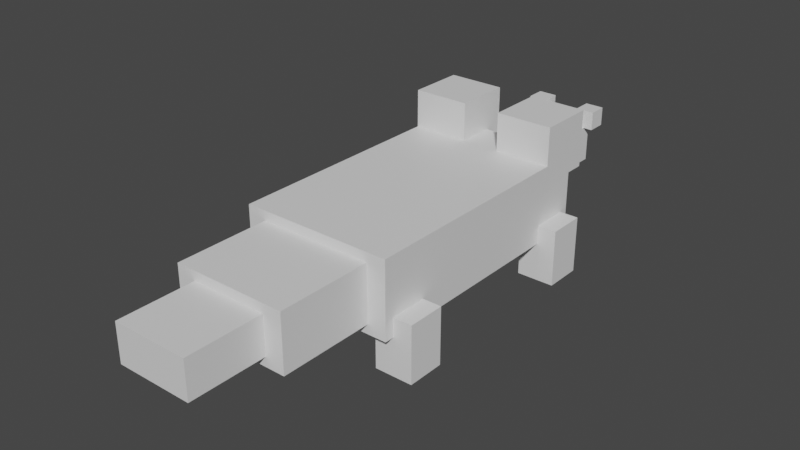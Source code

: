 # Source: sandile.blend  (saved by Blender 2.81.16; exported with 4.5.12 LTS)
import bpy
from mathutils import Matrix  # noqa: F401  (used for matrix-valued properties, if any)

bpy.ops.wm.read_factory_settings(use_empty=True)
scene = bpy.context.scene
scene.name = 'Scene'

# ---- collections
col_collection = bpy.data.collections.new('Collection'); scene.collection.children.link(col_collection)

# ---- materials (node trees are filled in below, after node groups)
mat_default_obj = bpy.data.materials.new('Default OBJ')
mat_default_obj.use_transparent_shadow = False

# ---- material node trees
mat_default_obj.use_nodes = True; mat_default_obj.node_tree.nodes.clear()
_N = mat_default_obj.node_tree.nodes; _L = mat_default_obj.node_tree.links
n0 = _N.new('ShaderNodeOutputMaterial'); n0.name = 'Material Output'; n0.location = (300, 300)
n1 = _N.new('ShaderNodeBsdfPrincipled'); n1.name = 'Principled BSDF'; n1.location = (10, 300)
n1.distribution = 'GGX'
n1.subsurface_method = 'BURLEY'
n1.inputs[3].default_value = 1.45
n1.inputs[27].default_value = (0.0, 0.0, 0.0, 1.0)
n1.inputs[28].default_value = 1.0
_L.new(n1.outputs[0], n0.inputs[0])
n0.is_active_output = True

# ---- world
world_world = bpy.data.worlds.new('World'); scene.world = world_world
world_world.use_nodes = True; world_world.node_tree.nodes.clear()
_N = world_world.node_tree.nodes; _L = world_world.node_tree.links
n0 = _N.new('ShaderNodeOutputWorld'); n0.name = 'World Output'; n0.location = (300, 300)
n1 = _N.new('ShaderNodeBackground'); n1.name = 'Background'; n1.location = (10, 300)
n1.inputs[0].default_value = (0.05088, 0.05088, 0.05088, 1.0)
_L.new(n1.outputs[0], n0.inputs[0])
n0.is_active_output = True
world_world.color = (0.05088, 0.05088, 0.05088)
world_world.use_sun_shadow = False
world_world.sun_shadow_jitter_overblur = 0.0

# ---- meshes
me_right_eye = bpy.data.meshes.new('Right_Eye')
me_right_eye.from_pydata([(0.09375, -0.09375, -0.09375), (-0.09375, -0.09375, -0.09375), (-0.09375, 0.09375, -0.09375), (0.09375, 0.09375, -0.09375), (-0.09375, -0.09375, 0.09375), (0.09375, -0.09375, 0.09375), (0.09375, 0.09375, 0.09375), (-0.09375, 0.09375, 0.09375)], [], [(0, 1, 2, 3), (4, 5, 6, 7), (3, 2, 7, 6), (5, 4, 1, 0), (5, 0, 3, 6), (1, 4, 7, 2)])
_uv = me_right_eye.uv_layers.new(name='UVMap')
_uv.uv.foreach_set('vector', [0.75, 0.8125, 0.7969, 0.8125, 0.7969, 0.9062, 0.75, 0.9062, 0.8438, 0.8125, 0.8906, 0.8125, 0.8906, 0.9062, 0.8438, 0.9062, 0.75, 0.9062, 0.7969, 0.9062, 0.7969, 1.0, 0.75, 1.0, 0.7969, 0.9062, 0.8438, 0.9062, 0.8438, 1.0, 0.7969, 1.0, 0.7031, 0.8125, 0.75, 0.8125, 0.75, 0.9062, 0.7031, 0.9062, 0.7969, 0.8125, 0.8438, 0.8125, 0.8438, 0.9062, 0.7969, 0.9062])
me_right_eye.materials.append(mat_default_obj)
me_right_eye.use_remesh_fix_poles = True
me_right_eye.use_remesh_preserve_attributes = False
me_right_eye.use_mirror_vertex_groups = False
me_right_eye.update()
me_base_tail = bpy.data.meshes.new('Base_Tail')
me_base_tail.from_pydata([(0.1875, -0.09375, -0.1562), (-0.1875, -0.09375, -0.1562), (-0.1875, 0.09375, -0.1562), (0.1875, 0.09375, -0.1562), (-0.1875, -0.09375, 0.1562), (0.1875, -0.09375, 0.1562), (0.1875, 0.09375, 0.1562), (-0.1875, 0.09375, 0.1562)], [], [(0, 1, 2, 3), (4, 5, 6, 7), (3, 2, 7, 6), (5, 4, 1, 0), (5, 0, 3, 6), (1, 4, 7, 2)])
_uv = me_base_tail.uv_layers.new(name='UVMap')
_uv.uv.foreach_set('vector', [0.2031, 0.1562, 0.2969, 0.1562, 0.2969, 0.25, 0.2031, 0.25, 0.375, 0.1562, 0.4688, 0.1562, 0.4688, 0.25, 0.375, 0.25, 0.2031, 0.25, 0.2969, 0.25, 0.2969, 0.4062, 0.2031, 0.4062, 0.2969, 0.25, 0.3906, 0.25, 0.3906, 0.4062, 0.2969, 0.4062, 0.125, 0.1562, 0.2031, 0.1562, 0.2031, 0.25, 0.125, 0.25, 0.2969, 0.1562, 0.375, 0.1562, 0.375, 0.25, 0.2969, 0.25])
me_base_tail.materials.append(mat_default_obj)
me_base_tail.use_remesh_fix_poles = True
me_base_tail.use_remesh_preserve_attributes = False
me_base_tail.use_mirror_vertex_groups = False
me_base_tail.update()
me_tip_tail = bpy.data.meshes.new('Tip_Tail')
me_tip_tail.from_pydata([(0.125, -0.0625, -0.125), (-0.125, -0.0625, -0.125), (-0.125, 0.0625, -0.125), (0.125, 0.0625, -0.125), (-0.125, -0.0625, 0.125), (0.125, -0.0625, 0.125), (0.125, 0.0625, 0.125), (-0.125, 0.0625, 0.125)], [], [(0, 1, 2, 3), (4, 5, 6, 7), (3, 2, 7, 6), (5, 4, 1, 0), (5, 0, 3, 6), (1, 4, 7, 2)])
_uv = me_tip_tail.uv_layers.new(name='UVMap')
_uv.uv.foreach_set('vector', [0.5312, 0.03125, 0.5938, 0.03125, 0.5938, 0.09375, 0.5312, 0.09375, 0.6562, 0.03125, 0.7188, 0.03125, 0.7188, 0.09375, 0.6562, 0.09375, 0.5312, 0.09375, 0.5938, 0.09375, 0.5938, 0.2188, 0.5312, 0.2188, 0.5938, 0.09375, 0.6562, 0.09375, 0.6562, 0.2188, 0.5938, 0.2188, 0.4688, 0.03125, 0.5312, 0.03125, 0.5312, 0.09375, 0.4688, 0.09375, 0.5938, 0.03125, 0.6562, 0.03125, 0.6562, 0.09375, 0.5938, 0.09375])
me_tip_tail.materials.append(mat_default_obj)
me_tip_tail.use_remesh_fix_poles = True
me_tip_tail.use_remesh_preserve_attributes = False
me_tip_tail.use_mirror_vertex_groups = False
me_tip_tail.update()
me_leg4 = bpy.data.meshes.new('leg4')
me_leg4.from_pydata([(0.0625, -0.1875, -0.0625), (-0.0625, -0.1875, -0.0625), (-0.0625, 0.0, -0.0625), (0.0625, 0.0, -0.0625), (-0.0625, -0.1875, 0.0625), (0.0625, -0.1875, 0.0625), (0.0625, 0.0, 0.0625), (-0.0625, 0.0, 0.0625)], [], [(0, 1, 2, 3), (4, 5, 6, 7), (3, 2, 7, 6), (5, 4, 1, 0), (5, 0, 3, 6), (1, 4, 7, 2)])
_uv = me_leg4.uv_layers.new(name='UVMap')
_uv.uv.foreach_set('vector', [0.03125, 0.25, 0.0625, 0.25, 0.0625, 0.3438, 0.03125, 0.3438, 0.09375, 0.25, 0.125, 0.25, 0.125, 0.3438, 0.09375, 0.3438, 0.03125, 0.3438, 0.0625, 0.3438, 0.0625, 0.4062, 0.03125, 0.4062, 0.0625, 0.3438, 0.09375, 0.3438, 0.09375, 0.4062, 0.0625, 0.4062, 0.0, 0.25, 0.03125, 0.25, 0.03125, 0.3438, 0.0, 0.3438, 0.0625, 0.25, 0.09375, 0.25, 0.09375, 0.3438, 0.0625, 0.3438])
me_leg4.materials.append(mat_default_obj)
me_leg4.use_remesh_fix_poles = True
me_leg4.use_remesh_preserve_attributes = False
me_leg4.use_mirror_vertex_groups = False
me_leg4.update()
me_right_nostril = bpy.data.meshes.new('Right_Nostril')
me_right_nostril.from_pydata([(0.03125, -0.03125, -0.03125), (-0.03125, -0.03125, -0.03125), (-0.03125, 0.03125, -0.03125), (0.03125, 0.03125, -0.03125), (-0.03125, -0.03125, 0.03125), (0.03125, -0.03125, 0.03125), (0.03125, 0.03125, 0.03125), (-0.03125, 0.03125, 0.03125)], [], [(0, 1, 2, 3), (4, 5, 6, 7), (3, 2, 7, 6), (5, 4, 1, 0), (5, 0, 3, 6), (1, 4, 7, 2)])
_uv = me_right_nostril.uv_layers.new(name='UVMap')
_uv.uv.foreach_set('vector', [0.9219, 0.9375, 0.9375, 0.9375, 0.9375, 0.9688, 0.9219, 0.9688, 0.9531, 0.9375, 0.9688, 0.9375, 0.9688, 0.9688, 0.9531, 0.9688, 0.9219, 0.9688, 0.9375, 0.9688, 0.9375, 1.0, 0.9219, 1.0, 0.9375, 0.9688, 0.9531, 0.9688, 0.9531, 1.0, 0.9375, 1.0, 0.9062, 0.9375, 0.9219, 0.9375, 0.9219, 0.9688, 0.9062, 0.9688, 0.9375, 0.9375, 0.9531, 0.9375, 0.9531, 0.9688, 0.9375, 0.9688])
me_right_nostril.materials.append(mat_default_obj)
me_right_nostril.use_remesh_fix_poles = True
me_right_nostril.use_remesh_preserve_attributes = False
me_right_nostril.use_mirror_vertex_groups = False
me_right_nostril.update()
me_bottom_mouth_ridge = bpy.data.meshes.new('Bottom_Mouth_Ridge')
me_bottom_mouth_ridge.from_pydata([(0.0625, -0.03125, -0.1562), (-0.0625, -0.03125, -0.1562), (-0.0625, 0.03125, -0.1562), (0.0625, 0.03125, -0.1562), (-0.0625, -0.03125, 0.1562), (0.0625, -0.03125, 0.1562), (0.0625, 0.03125, 0.1562), (-0.0625, 0.03125, 0.1562)], [], [(0, 1, 2, 3), (4, 5, 6, 7), (3, 2, 7, 6), (5, 4, 1, 0), (5, 0, 3, 6), (1, 4, 7, 2)])
_uv = me_bottom_mouth_ridge.uv_layers.new(name='UVMap')
_uv.uv.foreach_set('vector', [0.8125, 0.0625, 0.8438, 0.0625, 0.8438, 0.09375, 0.8125, 0.09375, 0.9219, 0.0625, 0.9531, 0.0625, 0.9531, 0.09375, 0.9219, 0.09375, 0.8125, 0.09375, 0.8438, 0.09375, 0.8438, 0.25, 0.8125, 0.25, 0.8438, 0.09375, 0.875, 0.09375, 0.875, 0.25, 0.8438, 0.25, 0.7344, 0.0625, 0.8125, 0.0625, 0.8125, 0.09375, 0.7344, 0.09375, 0.8438, 0.0625, 0.9219, 0.0625, 0.9219, 0.09375, 0.8438, 0.09375])
me_bottom_mouth_ridge.materials.append(mat_default_obj)
me_bottom_mouth_ridge.use_remesh_fix_poles = True
me_bottom_mouth_ridge.use_remesh_preserve_attributes = False
me_bottom_mouth_ridge.use_mirror_vertex_groups = False
me_bottom_mouth_ridge.update()
me_leg3 = bpy.data.meshes.new('leg3')
me_leg3.from_pydata([(0.0625, -0.1875, -0.0625), (-0.0625, -0.1875, -0.0625), (-0.0625, 0.0, -0.0625), (0.0625, 0.0, -0.0625), (-0.0625, -0.1875, 0.0625), (0.0625, -0.1875, 0.0625), (0.0625, 0.0, 0.0625), (-0.0625, 0.0, 0.0625)], [], [(0, 1, 2, 3), (4, 5, 6, 7), (3, 2, 7, 6), (5, 4, 1, 0), (5, 0, 3, 6), (1, 4, 7, 2)])
_uv = me_leg3.uv_layers.new(name='UVMap')
_uv.uv.foreach_set('vector', [0.03125, 0.25, 0.0625, 0.25, 0.0625, 0.3438, 0.03125, 0.3438, 0.09375, 0.25, 0.125, 0.25, 0.125, 0.3438, 0.09375, 0.3438, 0.03125, 0.3438, 0.0625, 0.3438, 0.0625, 0.4062, 0.03125, 0.4062, 0.0625, 0.3438, 0.09375, 0.3438, 0.09375, 0.4062, 0.0625, 0.4062, 0.0, 0.25, 0.03125, 0.25, 0.03125, 0.3438, 0.0, 0.3438, 0.0625, 0.25, 0.09375, 0.25, 0.09375, 0.3438, 0.0625, 0.3438])
me_leg3.materials.append(mat_default_obj)
me_leg3.use_remesh_fix_poles = True
me_leg3.use_remesh_preserve_attributes = False
me_leg3.use_mirror_vertex_groups = False
me_leg3.update()
me_left_eye = bpy.data.meshes.new('Left_Eye')
me_left_eye.from_pydata([(0.09375, -0.09375, -0.09375), (-0.09375, -0.09375, -0.09375), (-0.09375, 0.09375, -0.09375), (0.09375, 0.09375, -0.09375), (-0.09375, -0.09375, 0.09375), (0.09375, -0.09375, 0.09375), (0.09375, 0.09375, 0.09375), (-0.09375, 0.09375, 0.09375)], [], [(0, 1, 2, 3), (4, 5, 6, 7), (3, 2, 7, 6), (5, 4, 1, 0), (5, 0, 3, 6), (1, 4, 7, 2)])
_uv = me_left_eye.uv_layers.new(name='UVMap')
_uv.uv.foreach_set('vector', [0.75, 0.8125, 0.7969, 0.8125, 0.7969, 0.9062, 0.75, 0.9062, 0.8438, 0.8125, 0.8906, 0.8125, 0.8906, 0.9062, 0.8438, 0.9062, 0.75, 0.9062, 0.7969, 0.9062, 0.7969, 1.0, 0.75, 1.0, 0.7969, 0.9062, 0.8438, 0.9062, 0.8438, 1.0, 0.7969, 1.0, 0.7031, 0.8125, 0.75, 0.8125, 0.75, 0.9062, 0.7031, 0.9062, 0.7969, 0.8125, 0.8438, 0.8125, 0.8438, 0.9062, 0.7969, 0.9062])
me_left_eye.materials.append(mat_default_obj)
me_left_eye.use_remesh_fix_poles = True
me_left_eye.use_remesh_preserve_attributes = False
me_left_eye.use_mirror_vertex_groups = False
me_left_eye.update()
me_mouth = bpy.data.meshes.new('Mouth')
me_mouth.from_pydata([(0.09375, -0.0625, -0.1875), (-0.09375, -0.0625, -0.1875), (-0.09375, 0.0625, -0.1875), (0.09375, 0.0625, -0.1875), (-0.09375, -0.0625, 0.1875), (0.09375, -0.0625, 0.1875), (0.09375, 0.0625, 0.1875), (-0.09375, 0.0625, 0.1875)], [], [(0, 1, 2, 3), (4, 5, 6, 7), (3, 2, 7, 6), (5, 4, 1, 0), (5, 0, 3, 6), (1, 4, 7, 2)])
_uv = me_mouth.uv_layers.new(name='UVMap')
_uv.uv.foreach_set('vector', [0.7969, 0.5312, 0.8438, 0.5312, 0.8438, 0.5938, 0.7969, 0.5938, 0.9375, 0.5312, 0.9844, 0.5312, 0.9844, 0.5938, 0.9375, 0.5938, 0.7969, 0.5938, 0.8438, 0.5938, 0.8438, 0.7812, 0.7969, 0.7812, 0.8438, 0.5938, 0.8906, 0.5938, 0.8906, 0.7812, 0.8438, 0.7812, 0.7031, 0.5312, 0.7969, 0.5312, 0.7969, 0.5938, 0.7031, 0.5938, 0.8438, 0.5312, 0.9375, 0.5312, 0.9375, 0.5938, 0.8438, 0.5938])
me_mouth.materials.append(mat_default_obj)
me_mouth.use_remesh_fix_poles = True
me_mouth.use_remesh_preserve_attributes = False
me_mouth.use_mirror_vertex_groups = False
me_mouth.update()
me_leg1 = bpy.data.meshes.new('leg1')
me_leg1.from_pydata([(0.0625, -0.1875, -0.0625), (-0.0625, -0.1875, -0.0625), (-0.0625, 7.451e-09, -0.0625), (0.0625, 7.451e-09, -0.0625), (-0.0625, -0.1875, 0.0625), (0.0625, -0.1875, 0.0625), (0.0625, 7.451e-09, 0.0625), (-0.0625, 7.451e-09, 0.0625)], [], [(0, 1, 2, 3), (4, 5, 6, 7), (3, 2, 7, 6), (5, 4, 1, 0), (5, 0, 3, 6), (1, 4, 7, 2)])
_uv = me_leg1.uv_layers.new(name='UVMap')
_uv.uv.foreach_set('vector', [0.03125, 0.25, 0.0625, 0.25, 0.0625, 0.3438, 0.03125, 0.3438, 0.09375, 0.25, 0.125, 0.25, 0.125, 0.3438, 0.09375, 0.3438, 0.03125, 0.3438, 0.0625, 0.3438, 0.0625, 0.4062, 0.03125, 0.4062, 0.0625, 0.3438, 0.09375, 0.3438, 0.09375, 0.4062, 0.0625, 0.4062, 0.0, 0.25, 0.03125, 0.25, 0.03125, 0.3438, 0.0, 0.3438, 0.0625, 0.25, 0.09375, 0.25, 0.09375, 0.3438, 0.0625, 0.3438])
me_leg1.materials.append(mat_default_obj)
me_leg1.use_remesh_fix_poles = True
me_leg1.use_remesh_preserve_attributes = False
me_leg1.use_mirror_vertex_groups = False
me_leg1.update()
me_top_mouth_ridge = bpy.data.meshes.new('Top_Mouth_Ridge')
me_top_mouth_ridge.from_pydata([(0.0625, -0.03125, -0.1875), (-0.0625, -0.03125, -0.1875), (-0.0625, 0.03125, -0.1875), (0.0625, 0.03125, -0.1875), (-0.0625, -0.03125, 0.1875), (0.0625, -0.03125, 0.1875), (0.0625, 0.03125, 0.1875), (-0.0625, 0.03125, 0.1875)], [], [(0, 1, 2, 3), (4, 5, 6, 7), (3, 2, 7, 6), (5, 4, 1, 0), (5, 0, 3, 6), (1, 4, 7, 2)])
_uv = me_top_mouth_ridge.uv_layers.new(name='UVMap')
_uv.uv.foreach_set('vector', [0.8125, 0.2812, 0.8438, 0.2812, 0.8438, 0.3125, 0.8125, 0.3125, 0.9375, 0.2812, 0.9688, 0.2812, 0.9688, 0.3125, 0.9375, 0.3125, 0.8125, 0.3125, 0.8438, 0.3125, 0.8438, 0.5, 0.8125, 0.5, 0.8438, 0.3125, 0.875, 0.3125, 0.875, 0.5, 0.8438, 0.5, 0.7188, 0.2812, 0.8125, 0.2812, 0.8125, 0.3125, 0.7188, 0.3125, 0.8438, 0.2812, 0.9375, 0.2812, 0.9375, 0.3125, 0.8438, 0.3125])
me_top_mouth_ridge.materials.append(mat_default_obj)
me_top_mouth_ridge.use_remesh_fix_poles = True
me_top_mouth_ridge.use_remesh_preserve_attributes = False
me_top_mouth_ridge.use_mirror_vertex_groups = False
me_top_mouth_ridge.update()
me_left_nostril = bpy.data.meshes.new('Left_Nostril')
me_left_nostril.from_pydata([(0.03125, -0.03125, -0.03125), (-0.03125, -0.03125, -0.03125), (-0.03125, 0.03125, -0.03125), (0.03125, 0.03125, -0.03125), (-0.03125, -0.03125, 0.03125), (0.03125, -0.03125, 0.03125), (0.03125, 0.03125, 0.03125), (-0.03125, 0.03125, 0.03125)], [], [(0, 1, 2, 3), (4, 5, 6, 7), (3, 2, 7, 6), (5, 4, 1, 0), (5, 0, 3, 6), (1, 4, 7, 2)])
_uv = me_left_nostril.uv_layers.new(name='UVMap')
_uv.uv.foreach_set('vector', [0.9219, 0.9375, 0.9375, 0.9375, 0.9375, 0.9688, 0.9219, 0.9688, 0.9531, 0.9375, 0.9688, 0.9375, 0.9688, 0.9688, 0.9531, 0.9688, 0.9219, 0.9688, 0.9375, 0.9688, 0.9375, 1.0, 0.9219, 1.0, 0.9375, 0.9688, 0.9531, 0.9688, 0.9531, 1.0, 0.9375, 1.0, 0.9062, 0.9375, 0.9219, 0.9375, 0.9219, 0.9688, 0.9062, 0.9688, 0.9375, 0.9375, 0.9531, 0.9375, 0.9531, 0.9688, 0.9375, 0.9688])
me_left_nostril.materials.append(mat_default_obj)
me_left_nostril.use_remesh_fix_poles = True
me_left_nostril.use_remesh_preserve_attributes = False
me_left_nostril.use_mirror_vertex_groups = False
me_left_nostril.update()
me_body = bpy.data.meshes.new('Body')
me_body.from_pydata([(0.25, -0.125, -0.4375), (-0.25, -0.125, -0.4375), (-0.25, 0.125, -0.4375), (0.25, 0.125, -0.4375), (-0.25, -0.125, 0.4375), (0.25, -0.125, 0.4375), (0.25, 0.125, 0.4375), (-0.25, 0.125, 0.4375)], [], [(0, 1, 2, 3), (4, 5, 6, 7), (3, 2, 7, 6), (5, 4, 1, 0), (5, 0, 3, 6), (1, 4, 7, 2)])
_uv = me_body.uv_layers.new(name='UVMap')
_uv.uv.foreach_set('vector', [0.2188, 0.4375, 0.3438, 0.4375, 0.3438, 0.5625, 0.2188, 0.5625, 0.5625, 0.4375, 0.6875, 0.4375, 0.6875, 0.5625, 0.5625, 0.5625, 0.2188, 0.5625, 0.3438, 0.5625, 0.3438, 1.0, 0.2188, 1.0, 0.3438, 0.5625, 0.4688, 0.5625, 0.4688, 1.0, 0.3438, 1.0, 0.0, 0.4375, 0.2188, 0.4375, 0.2188, 0.5625, 0.0, 0.5625, 0.3438, 0.4375, 0.5625, 0.4375, 0.5625, 0.5625, 0.3438, 0.5625])
me_body.materials.append(mat_default_obj)
me_body.use_remesh_fix_poles = True
me_body.use_remesh_preserve_attributes = False
me_body.use_mirror_vertex_groups = False
me_body.update()
me_leg2 = bpy.data.meshes.new('leg2')
me_leg2.from_pydata([(0.0625, -0.1875, -0.0625), (-0.0625, -0.1875, -0.0625), (-0.0625, 7.451e-09, -0.0625), (0.0625, 7.451e-09, -0.0625), (-0.0625, -0.1875, 0.0625), (0.0625, -0.1875, 0.0625), (0.0625, 7.451e-09, 0.0625), (-0.0625, 7.451e-09, 0.0625)], [], [(0, 1, 2, 3), (4, 5, 6, 7), (3, 2, 7, 6), (5, 4, 1, 0), (5, 0, 3, 6), (1, 4, 7, 2)])
_uv = me_leg2.uv_layers.new(name='UVMap')
_uv.uv.foreach_set('vector', [0.03125, 0.25, 0.0625, 0.25, 0.0625, 0.3438, 0.03125, 0.3438, 0.09375, 0.25, 0.125, 0.25, 0.125, 0.3438, 0.09375, 0.3438, 0.03125, 0.3438, 0.0625, 0.3438, 0.0625, 0.4062, 0.03125, 0.4062, 0.0625, 0.3438, 0.09375, 0.3438, 0.09375, 0.4062, 0.0625, 0.4062, 0.0, 0.25, 0.03125, 0.25, 0.03125, 0.3438, 0.0, 0.3438, 0.0625, 0.25, 0.09375, 0.25, 0.09375, 0.3438, 0.0625, 0.3438])
me_leg2.materials.append(mat_default_obj)
me_leg2.use_remesh_fix_poles = True
me_leg2.use_remesh_preserve_attributes = False
me_leg2.use_mirror_vertex_groups = False
me_leg2.update()

# ---- objects
ob_right_eye = bpy.data.objects.new('Right_Eye', me_right_eye)
ob_base_tail = bpy.data.objects.new('Base_Tail', me_base_tail)
ob_tip_tail = bpy.data.objects.new('Tip_Tail', me_tip_tail)
ob_leg4 = bpy.data.objects.new('leg4', me_leg4)
ob_right_nostril = bpy.data.objects.new('Right_Nostril', me_right_nostril)
ob_bottom_mouth_ridge = bpy.data.objects.new('Bottom_Mouth_Ridge', me_bottom_mouth_ridge)
ob_leg3 = bpy.data.objects.new('leg3', me_leg3)
ob_left_eye = bpy.data.objects.new('Left_Eye', me_left_eye)
ob_mouth = bpy.data.objects.new('Mouth', me_mouth)
ob_leg1 = bpy.data.objects.new('leg1', me_leg1)
ob_top_mouth_ridge = bpy.data.objects.new('Top_Mouth_Ridge', me_top_mouth_ridge)
ob_left_nostril = bpy.data.objects.new('Left_Nostril', me_left_nostril)
ob_body = bpy.data.objects.new('Body', me_body)
ob_leg2 = bpy.data.objects.new('leg2', me_leg2)

# ---- transforms, parenting, visibility, modifiers, constraints
ob_right_eye.parent = ob_body
ob_right_eye.matrix_parent_inverse = Matrix(((1.0, 0.0, 0.0, -0.0), (0.0, -1.629e-07, 1.0, -0.2468), (-0.0, -1.0, -1.629e-07, -0.25), (-0.0, 0.0, -0.0, 1.0)))
ob_right_eye.location = (0.1562, 0.1563, 0.4031)
ob_right_eye.rotation_euler = (1.571, -0.0, 0.0)
ob_right_eye.lineart.crease_threshold = 0.0
ob_base_tail.parent = ob_body
ob_base_tail.matrix_parent_inverse = Matrix(((1.0, 0.0, 0.0, -0.0), (0.0, -1.629e-07, 1.0, -0.2468), (-0.0, -1.0, -1.629e-07, -0.25), (-0.0, 0.0, -0.0, 1.0)))
ob_base_tail.location = (0.0, -0.8437, 0.2468)
ob_base_tail.rotation_euler = (1.571, -0.0, 0.0)
ob_base_tail.lineart.crease_threshold = 0.0
ob_tip_tail.parent = ob_base_tail
ob_tip_tail.matrix_parent_inverse = Matrix(((1.0, 0.0, 0.0, -0.0), (0.0, -1.629e-07, 1.0, -0.2468), (-0.0, -1.0, -1.629e-07, -0.8437), (-0.0, 0.0, -0.0, 1.0)))
ob_tip_tail.location = (0.0, -1.125, 0.2468)
ob_tip_tail.rotation_euler = (1.571, -0.0, 0.0)
ob_tip_tail.lineart.crease_threshold = 0.0
ob_leg4.parent = ob_body
ob_leg4.matrix_parent_inverse = Matrix(((1.0, 0.0, 0.0, -0.0), (0.0, -1.629e-07, 1.0, -0.2468), (-0.0, -1.0, -1.629e-07, -0.25), (-0.0, 0.0, -0.0, 1.0)))
ob_leg4.location = (-0.25, 0.09375, 0.1843)
ob_leg4.rotation_euler = (1.571, -0.0, 0.0)
ob_leg4.lineart.crease_threshold = 0.0
ob_right_nostril.parent = ob_top_mouth_ridge
ob_right_nostril.matrix_parent_inverse = Matrix(((1.0, 0.0, 0.0, -0.0), (0.0, -1.629e-07, 1.0, -0.3093), (0.0, -1.0, -1.629e-07, 0.375), (-0.0, 0.0, -0.0, 1.0)))
ob_right_nostril.location = (0.09375, 0.5625, 0.3406)
ob_right_nostril.rotation_euler = (1.571, -0.0, 0.0)
ob_right_nostril.lineart.crease_threshold = 0.0
ob_bottom_mouth_ridge.parent = ob_mouth
ob_bottom_mouth_ridge.matrix_parent_inverse = Matrix(((1.0, 0.0, 0.0, -0.0), (0.0, -1.629e-07, 1.0, -0.2468), (0.0, -1.0, -1.629e-07, 0.375), (-0.0, 0.0, -0.0, 1.0)))
ob_bottom_mouth_ridge.location = (0.0, 0.3438, 0.1843)
ob_bottom_mouth_ridge.rotation_euler = (1.571, -0.0, 0.0)
ob_bottom_mouth_ridge.lineart.crease_threshold = 0.0
ob_leg3.parent = ob_body
ob_leg3.matrix_parent_inverse = Matrix(((1.0, 0.0, 0.0, -0.0), (0.0, -1.629e-07, 1.0, -0.2468), (-0.0, -1.0, -1.629e-07, -0.25), (-0.0, 0.0, -0.0, 1.0)))
ob_leg3.location = (0.25, 0.09375, 0.1843)
ob_leg3.rotation_euler = (1.571, -0.0, 0.0)
ob_leg3.lineart.crease_threshold = 0.0
ob_left_eye.parent = ob_body
ob_left_eye.matrix_parent_inverse = Matrix(((1.0, 0.0, 0.0, -0.0), (0.0, -1.629e-07, 1.0, -0.2468), (-0.0, -1.0, -1.629e-07, -0.25), (-0.0, 0.0, -0.0, 1.0)))
ob_left_eye.location = (-0.1562, 0.1563, 0.4031)
ob_left_eye.rotation_euler = (1.571, -0.0, 0.0)
ob_left_eye.lineart.crease_threshold = 0.0
ob_mouth.parent = ob_body
ob_mouth.matrix_parent_inverse = Matrix(((1.0, 0.0, 0.0, -0.0), (0.0, -1.629e-07, 1.0, -0.2468), (-0.0, -1.0, -1.629e-07, -0.25), (-0.0, 0.0, -0.0, 1.0)))
ob_mouth.location = (0.0, 0.375, 0.2468)
ob_mouth.rotation_euler = (1.571, -0.0, 0.0)
ob_mouth.lineart.crease_threshold = 0.0
ob_leg1.parent = ob_body
ob_leg1.matrix_parent_inverse = Matrix(((1.0, 0.0, 0.0, -0.0), (0.0, -1.629e-07, 1.0, -0.2468), (-0.0, -1.0, -1.629e-07, -0.25), (-0.0, 0.0, -0.0, 1.0)))
ob_leg1.location = (0.25, -0.5937, 0.1843)
ob_leg1.rotation_euler = (1.571, -0.0, 0.0)
ob_leg1.lineart.crease_threshold = 0.0
ob_top_mouth_ridge.parent = ob_mouth
ob_top_mouth_ridge.matrix_parent_inverse = Matrix(((1.0, 0.0, 0.0, -0.0), (0.0, -1.629e-07, 1.0, -0.2468), (0.0, -1.0, -1.629e-07, 0.375), (-0.0, 0.0, -0.0, 1.0)))
ob_top_mouth_ridge.location = (0.0, 0.375, 0.3093)
ob_top_mouth_ridge.rotation_euler = (1.571, -0.0, 0.0)
ob_top_mouth_ridge.lineart.crease_threshold = 0.0
ob_left_nostril.parent = ob_top_mouth_ridge
ob_left_nostril.matrix_parent_inverse = Matrix(((1.0, 0.0, 0.0, -0.0), (0.0, -1.629e-07, 1.0, -0.3093), (0.0, -1.0, -1.629e-07, 0.375), (-0.0, 0.0, -0.0, 1.0)))
ob_left_nostril.location = (-0.09375, 0.5625, 0.3406)
ob_left_nostril.rotation_euler = (1.571, -0.0, 0.0)
ob_left_nostril.lineart.crease_threshold = 0.0
ob_body.location = (0.0, -0.25, 0.2468)
ob_body.rotation_euler = (1.571, -0.0, 0.0)
ob_body.lineart.crease_threshold = 0.0
ob_leg2.parent = ob_body
ob_leg2.matrix_parent_inverse = Matrix(((1.0, 0.0, 0.0, -0.0), (0.0, -1.629e-07, 1.0, -0.2468), (-0.0, -1.0, -1.629e-07, -0.25), (-0.0, 0.0, -0.0, 1.0)))
ob_leg2.location = (-0.25, -0.5937, 0.1843)
ob_leg2.rotation_euler = (1.571, -0.0, 0.0)
ob_leg2.lineart.crease_threshold = 0.0

# ---- collection membership
col_collection.objects.link(ob_right_eye)
col_collection.objects.link(ob_base_tail)
col_collection.objects.link(ob_tip_tail)
col_collection.objects.link(ob_leg4)
col_collection.objects.link(ob_right_nostril)
col_collection.objects.link(ob_bottom_mouth_ridge)
col_collection.objects.link(ob_leg3)
col_collection.objects.link(ob_left_eye)
col_collection.objects.link(ob_mouth)
col_collection.objects.link(ob_leg1)
col_collection.objects.link(ob_top_mouth_ridge)
col_collection.objects.link(ob_left_nostril)
col_collection.objects.link(ob_body)
col_collection.objects.link(ob_leg2)

# ---- scene / render settings (as saved in the file)
scene.frame_start = 1; scene.frame_end = 250; scene.frame_set(1)
scene.render.engine = 'BLENDER_EEVEE_NEXT'
scene.cycles.use_denoising = False
scene.cycles.samples = 128
scene.cycles.sampling_pattern = 'TABULATED_SOBOL'
scene.cycles.use_adaptive_sampling = False
scene.cycles.use_light_tree = False
scene.view_settings.view_transform = 'Filmic'
bpy.context.view_layer.update()

# ---- added for rendering (the .blend has no active camera and no usable light): camera, sun
cam_auto = bpy.data.cameras.new('AutoCamera')
cam_auto.lens = 50.0
cam_auto.sensor_width = 36.0
cam_auto.clip_end = 1000.0
ob_auto_camera = bpy.data.objects.new('AutoCamera', cam_auto)
scene.collection.objects.link(ob_auto_camera)
ob_auto_camera.location = (1.85969, -2.55975, 1.73458)
ob_auto_camera.rotation_euler = (1.09748, -7.21219e-08, 0.694738)
scene.camera = ob_auto_camera
light_auto_sun = bpy.data.lights.new('AutoSun', 'SUN')
light_auto_sun.energy = 3.0
light_auto_sun.angle = 0.0523599
ob_auto_sun = bpy.data.objects.new('AutoSun', light_auto_sun)
scene.collection.objects.link(ob_auto_sun)
ob_auto_sun.rotation_euler = (0.872665, 0.174533, 0.523599)
bpy.context.view_layer.update()
